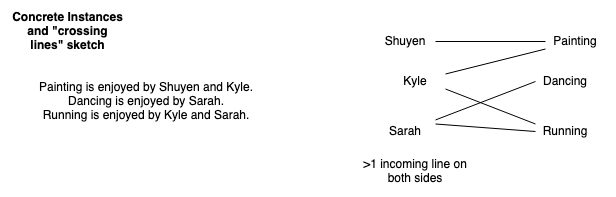

The diagram above was exported from draw.io. Its source (the exported page's mxGraphModel, read from the mxfile embedded in the PNG):
<mxGraphModel dx="2066" dy="1155" grid="1" gridSize="10" guides="1" tooltips="1" connect="1" arrows="1" fold="1" page="1" pageScale="1" pageWidth="850" pageHeight="1100" math="0" shadow="0" extFonts="Permanent Marker^https://fonts.googleapis.com/css?family=Permanent+Marker">
  <root>
    <mxCell id="0" />
    <mxCell id="1" parent="0" />
    <mxCell id="2" value="Concrete Instances and &quot;crossing lines&quot; sketch" style="text;html=1;strokeColor=none;fillColor=none;align=center;verticalAlign=middle;whiteSpace=wrap;rounded=0;fontStyle=1" vertex="1" parent="1">
      <mxGeometry x="75" y="120" width="115" height="30" as="geometry" />
    </mxCell>
    <mxCell id="3" value="Painting is enjoyed by Shuyen and Kyle.&lt;br&gt;&lt;div&gt;Dancing is enjoyed by Sarah.&lt;/div&gt;&lt;div&gt;Running is enjoyed by Kyle and Sarah.&lt;br&gt;&lt;/div&gt;" style="text;html=1;strokeColor=none;fillColor=none;align=center;verticalAlign=middle;whiteSpace=wrap;rounded=0;" vertex="1" parent="1">
      <mxGeometry x="91" y="190" width="240" height="30" as="geometry" />
    </mxCell>
    <mxCell id="4" value="Shuyen" style="text;html=1;strokeColor=none;fillColor=none;align=center;verticalAlign=middle;whiteSpace=wrap;rounded=0;" vertex="1" parent="1">
      <mxGeometry x="440" y="130" width="60" height="30" as="geometry" />
    </mxCell>
    <mxCell id="5" value="Running" style="text;html=1;strokeColor=none;fillColor=none;align=center;verticalAlign=middle;whiteSpace=wrap;rounded=0;" vertex="1" parent="1">
      <mxGeometry x="600" y="220" width="60" height="30" as="geometry" />
    </mxCell>
    <mxCell id="6" value="Kyle" style="text;html=1;strokeColor=none;fillColor=none;align=center;verticalAlign=middle;whiteSpace=wrap;rounded=0;" vertex="1" parent="1">
      <mxGeometry x="450" y="170" width="60" height="30" as="geometry" />
    </mxCell>
    <mxCell id="7" value="Sarah" style="text;html=1;strokeColor=none;fillColor=none;align=center;verticalAlign=middle;whiteSpace=wrap;rounded=0;" vertex="1" parent="1">
      <mxGeometry x="440" y="220" width="60" height="30" as="geometry" />
    </mxCell>
    <mxCell id="8" value="Dancing" style="text;html=1;strokeColor=none;fillColor=none;align=center;verticalAlign=middle;whiteSpace=wrap;rounded=0;" vertex="1" parent="1">
      <mxGeometry x="600" y="170" width="60" height="30" as="geometry" />
    </mxCell>
    <mxCell id="9" value="Painting" style="text;html=1;strokeColor=none;fillColor=none;align=center;verticalAlign=middle;whiteSpace=wrap;rounded=0;" vertex="1" parent="1">
      <mxGeometry x="610" y="130" width="60" height="30" as="geometry" />
    </mxCell>
    <mxCell id="10" value="" style="endArrow=none;html=1;rounded=0;entryX=1;entryY=0.5;entryDx=0;entryDy=0;exitX=0;exitY=0.5;exitDx=0;exitDy=0;" edge="1" source="9" target="4" parent="1">
      <mxGeometry width="50" height="50" relative="1" as="geometry">
        <mxPoint x="400" y="320" as="sourcePoint" />
        <mxPoint x="450" y="270" as="targetPoint" />
      </mxGeometry>
    </mxCell>
    <mxCell id="11" value="" style="endArrow=none;html=1;rounded=0;" edge="1" source="9" target="6" parent="1">
      <mxGeometry width="50" height="50" relative="1" as="geometry">
        <mxPoint x="590" y="220" as="sourcePoint" />
        <mxPoint x="510" y="155" as="targetPoint" />
      </mxGeometry>
    </mxCell>
    <mxCell id="12" value="" style="endArrow=none;html=1;rounded=0;exitX=0;exitY=0.5;exitDx=0;exitDy=0;" edge="1" source="8" target="7" parent="1">
      <mxGeometry width="50" height="50" relative="1" as="geometry">
        <mxPoint x="620" y="162.5" as="sourcePoint" />
        <mxPoint x="520" y="187.5" as="targetPoint" />
      </mxGeometry>
    </mxCell>
    <mxCell id="13" value="" style="endArrow=none;html=1;rounded=0;exitX=0;exitY=0.5;exitDx=0;exitDy=0;entryX=1;entryY=0.25;entryDx=0;entryDy=0;" edge="1" source="5" target="7" parent="1">
      <mxGeometry width="50" height="50" relative="1" as="geometry">
        <mxPoint x="610" y="195" as="sourcePoint" />
        <mxPoint x="510" y="233.46153846153857" as="targetPoint" />
      </mxGeometry>
    </mxCell>
    <mxCell id="14" value="" style="endArrow=none;html=1;rounded=0;exitX=0;exitY=0.25;exitDx=0;exitDy=0;entryX=1;entryY=0.75;entryDx=0;entryDy=0;" edge="1" source="5" target="6" parent="1">
      <mxGeometry width="50" height="50" relative="1" as="geometry">
        <mxPoint x="610" y="245" as="sourcePoint" />
        <mxPoint x="510" y="237.5" as="targetPoint" />
      </mxGeometry>
    </mxCell>
    <mxCell id="15" value="&amp;gt;1 incoming line on both sides" style="text;html=1;strokeColor=none;fillColor=none;align=center;verticalAlign=middle;whiteSpace=wrap;rounded=0;" vertex="1" parent="1">
      <mxGeometry x="415" y="260" width="130" height="30" as="geometry" />
    </mxCell>
  </root>
</mxGraphModel>